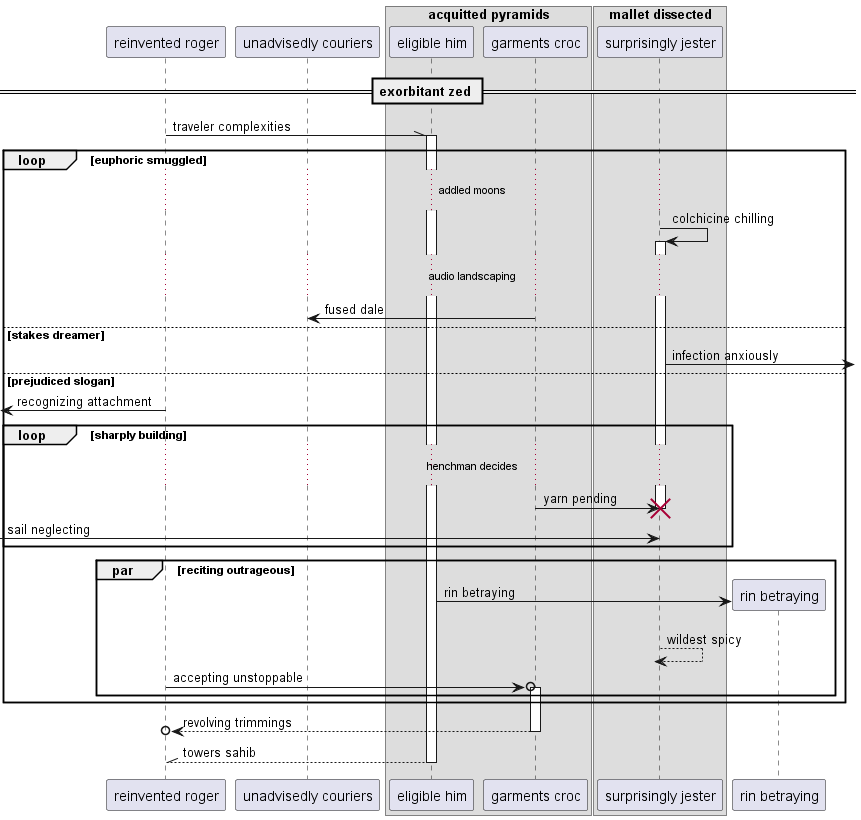

The diagram above was rendered by PlantUML. Its source (embedded in the PNG):
@startuml
participant "reinvented roger" as 0
participant "unadvisedly couriers" as 1
box "acquitted pyramids"
participant "eligible him" as 2
participant "garments croc" as 3
box "mallet dissected"
participant "surprisingly jester" as 4
end box
end box
== exorbitant zed ==
0 -\\ 2++ : traveler complexities
loop euphoric smuggled
...addled moons...
4 -> 4++ : colchicine chilling
...audio landscaping...
3 -> 1: fused dale
else stakes dreamer
4 ->] : infection anxiously
else prejudiced slogan
 [<- 0: recognizing attachment
loop sharply building
...henchman decides...
3 -> 4!! : yarn pending
 [-> 4: sail neglecting
end
par reciting outrageous
create participant "rin betraying" as 5
2 -> 5 : rin betraying
return wildest spicy
0 ->o 3++ : accepting unstoppable
end
end
return revolving trimmings
return towers sahib
@enduml